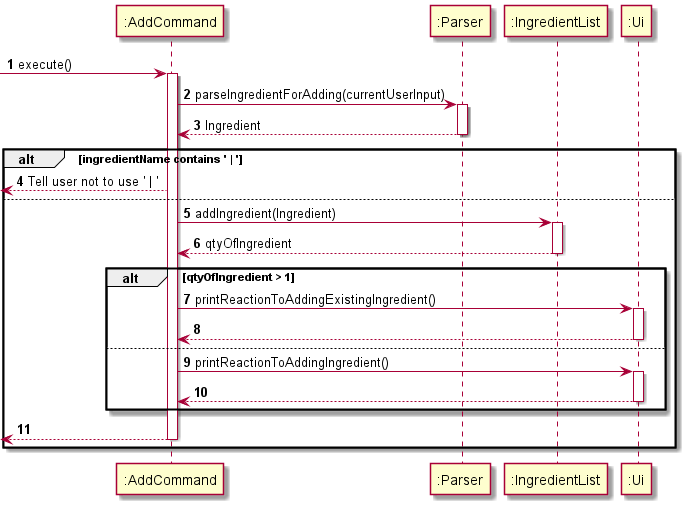

The diagram above was rendered by PlantUML. Its source (embedded in the PNG):
@startuml
'https://plantuml.com/sequence-diagram

autonumber

-> ":AddCommand": execute()
activate ":AddCommand"

":AddCommand" -> ":Parser": parseIngredientForAdding(currentUserInput)
activate ":Parser"
":AddCommand" <-- ":Parser": Ingredient
deactivate ":Parser"

alt ingredientName contains ' | '

    <-- ":AddCommand": Tell user not to use ' | '

else

    ":AddCommand" -> ":IngredientList": addIngredient(Ingredient)
    activate ":IngredientList"

    ":AddCommand" <-- ":IngredientList": qtyOfIngredient
    deactivate ":IngredientList"

    alt qtyOfIngredient > 1

        ":AddCommand" -> ":Ui": printReactionToAddingExistingIngredient()
        activate ":Ui"
        ":AddCommand" <-- ":Ui"
        deactivate ":Ui"

    else
        ":AddCommand" -> ":Ui": printReactionToAddingIngredient()
        activate ":Ui"
        ":AddCommand" <-- ":Ui"
        deactivate ":Ui"

    end

    <-- ":AddCommand"
    deactivate ":AddCommand"
end


@enduml